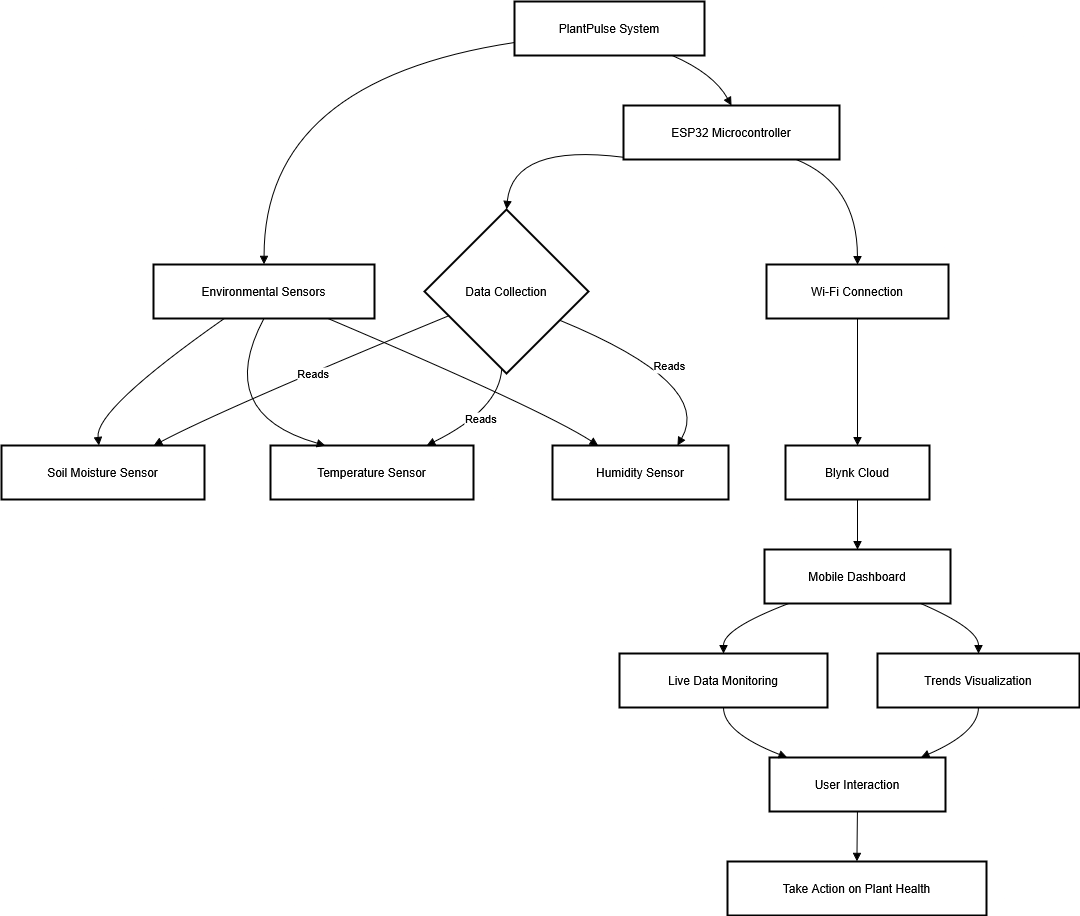

The diagram above was exported from draw.io. Its source (the exported page's mxGraphModel, read from the mxfile embedded in the PNG):
<mxGraphModel dx="1017" dy="505" grid="1" gridSize="10" guides="1" tooltips="1" connect="1" arrows="1" fold="1" page="1" pageScale="1" pageWidth="1169" pageHeight="827" math="0" shadow="0">
  <root>
    <mxCell id="0" />
    <mxCell id="1" parent="0" />
    <mxCell id="2" value="PlantPulse System" style="whiteSpace=wrap;strokeWidth=2;" parent="1" vertex="1">
      <mxGeometry x="521" y="8" width="190" height="54" as="geometry" />
    </mxCell>
    <mxCell id="3" value="Environmental Sensors" style="whiteSpace=wrap;strokeWidth=2;" parent="1" vertex="1">
      <mxGeometry x="160" y="271" width="221" height="54" as="geometry" />
    </mxCell>
    <mxCell id="4" value="Soil Moisture Sensor" style="whiteSpace=wrap;strokeWidth=2;" parent="1" vertex="1">
      <mxGeometry x="8" y="452" width="203" height="54" as="geometry" />
    </mxCell>
    <mxCell id="5" value="Temperature Sensor" style="whiteSpace=wrap;strokeWidth=2;" parent="1" vertex="1">
      <mxGeometry x="277" y="452" width="203" height="54" as="geometry" />
    </mxCell>
    <mxCell id="6" value="Humidity Sensor" style="whiteSpace=wrap;strokeWidth=2;" parent="1" vertex="1">
      <mxGeometry x="559" y="452" width="176" height="54" as="geometry" />
    </mxCell>
    <mxCell id="7" value="ESP32 Microcontroller" style="whiteSpace=wrap;strokeWidth=2;" parent="1" vertex="1">
      <mxGeometry x="630" y="112" width="216" height="54" as="geometry" />
    </mxCell>
    <mxCell id="8" value="Data Collection" style="rhombus;strokeWidth=2;whiteSpace=wrap;" parent="1" vertex="1">
      <mxGeometry x="431" y="216" width="164" height="164" as="geometry" />
    </mxCell>
    <mxCell id="9" value="Wi-Fi Connection" style="whiteSpace=wrap;strokeWidth=2;" parent="1" vertex="1">
      <mxGeometry x="773" y="271" width="182" height="54" as="geometry" />
    </mxCell>
    <mxCell id="10" value="Blynk Cloud" style="whiteSpace=wrap;strokeWidth=2;" parent="1" vertex="1">
      <mxGeometry x="792" y="452" width="144" height="54" as="geometry" />
    </mxCell>
    <mxCell id="11" value="Mobile Dashboard" style="whiteSpace=wrap;strokeWidth=2;" parent="1" vertex="1">
      <mxGeometry x="771" y="556" width="186" height="54" as="geometry" />
    </mxCell>
    <mxCell id="12" value="Live Data Monitoring" style="whiteSpace=wrap;strokeWidth=2;" parent="1" vertex="1">
      <mxGeometry x="626" y="660" width="208" height="54" as="geometry" />
    </mxCell>
    <mxCell id="13" value="Trends Visualization" style="whiteSpace=wrap;strokeWidth=2;" parent="1" vertex="1">
      <mxGeometry x="884" y="660" width="202" height="54" as="geometry" />
    </mxCell>
    <mxCell id="14" value="User Interaction" style="whiteSpace=wrap;strokeWidth=2;" parent="1" vertex="1">
      <mxGeometry x="776" y="764" width="176" height="54" as="geometry" />
    </mxCell>
    <mxCell id="15" value="Take Action on Plant Health" style="whiteSpace=wrap;strokeWidth=2;" parent="1" vertex="1">
      <mxGeometry x="734" y="868" width="259" height="54" as="geometry" />
    </mxCell>
    <mxCell id="16" value="" style="curved=1;startArrow=none;endArrow=block;exitX=0;exitY=0.76;entryX=0.5;entryY=0;" parent="1" source="2" target="3" edge="1">
      <mxGeometry relative="1" as="geometry">
        <Array as="points">
          <mxPoint x="270" y="87" />
        </Array>
      </mxGeometry>
    </mxCell>
    <mxCell id="17" value="" style="curved=1;startArrow=none;endArrow=block;exitX=0.32;exitY=1;entryX=0.48;entryY=0;" parent="1" source="3" target="4" edge="1">
      <mxGeometry relative="1" as="geometry">
        <Array as="points">
          <mxPoint x="101" y="416" />
        </Array>
      </mxGeometry>
    </mxCell>
    <mxCell id="18" value="" style="curved=1;startArrow=none;endArrow=block;exitX=0.5;exitY=1;entryX=0.27;entryY=0;" parent="1" source="3" target="5" edge="1">
      <mxGeometry relative="1" as="geometry">
        <Array as="points">
          <mxPoint x="220" y="420" />
        </Array>
      </mxGeometry>
    </mxCell>
    <mxCell id="19" value="" style="curved=1;startArrow=none;endArrow=block;exitX=0.79;exitY=1;entryX=0.26;entryY=0;" parent="1" source="3" target="6" edge="1">
      <mxGeometry relative="1" as="geometry">
        <Array as="points">
          <mxPoint x="549" y="416" />
        </Array>
      </mxGeometry>
    </mxCell>
    <mxCell id="20" value="" style="curved=1;startArrow=none;endArrow=block;exitX=0.83;exitY=1;entryX=0.5;entryY=0;" parent="1" source="2" target="7" edge="1">
      <mxGeometry relative="1" as="geometry">
        <Array as="points">
          <mxPoint x="720" y="80" />
        </Array>
      </mxGeometry>
    </mxCell>
    <mxCell id="21" value="" style="curved=1;startArrow=none;endArrow=block;exitX=0;exitY=0.96;entryX=0.5;entryY=0;" parent="1" source="7" target="8" edge="1">
      <mxGeometry relative="1" as="geometry">
        <Array as="points">
          <mxPoint x="520" y="150" />
        </Array>
      </mxGeometry>
    </mxCell>
    <mxCell id="22" value="Reads" style="curved=1;startArrow=none;endArrow=block;exitX=0;exitY=0.71;entryX=0.75;entryY=0;" parent="1" source="8" target="4" edge="1">
      <mxGeometry x="-0.0882" y="2" relative="1" as="geometry">
        <Array as="points">
          <mxPoint x="228" y="416" />
        </Array>
        <mxPoint as="offset" />
      </mxGeometry>
    </mxCell>
    <mxCell id="23" value="Reads" style="curved=1;startArrow=none;endArrow=block;exitX=0.47;exitY=1;entryX=0.77;entryY=0;" parent="1" source="8" target="5" edge="1">
      <mxGeometry relative="1" as="geometry">
        <Array as="points">
          <mxPoint x="506" y="416" />
        </Array>
      </mxGeometry>
    </mxCell>
    <mxCell id="24" value="Reads" style="curved=1;startArrow=none;endArrow=block;exitX=1;exitY=0.77;entryX=0.71;entryY=0;" parent="1" source="8" target="6" edge="1">
      <mxGeometry relative="1" as="geometry">
        <Array as="points">
          <mxPoint x="720" y="390" />
        </Array>
      </mxGeometry>
    </mxCell>
    <mxCell id="25" value="" style="curved=1;startArrow=none;endArrow=block;exitX=0.8;exitY=1;entryX=0.5;entryY=0;" parent="1" source="7" target="9" edge="1">
      <mxGeometry relative="1" as="geometry">
        <Array as="points">
          <mxPoint x="864" y="191" />
        </Array>
      </mxGeometry>
    </mxCell>
    <mxCell id="26" value="" style="curved=1;startArrow=none;endArrow=block;exitX=0.5;exitY=1;entryX=0.5;entryY=0;" parent="1" source="9" target="10" edge="1">
      <mxGeometry relative="1" as="geometry">
        <Array as="points" />
      </mxGeometry>
    </mxCell>
    <mxCell id="27" value="" style="curved=1;startArrow=none;endArrow=block;exitX=0.5;exitY=1;entryX=0.5;entryY=0;" parent="1" source="10" target="11" edge="1">
      <mxGeometry relative="1" as="geometry">
        <Array as="points" />
      </mxGeometry>
    </mxCell>
    <mxCell id="28" value="" style="curved=1;startArrow=none;endArrow=block;exitX=0.13;exitY=1;entryX=0.5;entryY=0;" parent="1" source="11" target="12" edge="1">
      <mxGeometry relative="1" as="geometry">
        <Array as="points">
          <mxPoint x="730" y="635" />
        </Array>
      </mxGeometry>
    </mxCell>
    <mxCell id="29" value="" style="curved=1;startArrow=none;endArrow=block;exitX=0.84;exitY=1;entryX=0.5;entryY=0;" parent="1" source="11" target="13" edge="1">
      <mxGeometry relative="1" as="geometry">
        <Array as="points">
          <mxPoint x="985" y="635" />
        </Array>
      </mxGeometry>
    </mxCell>
    <mxCell id="30" value="" style="curved=1;startArrow=none;endArrow=block;exitX=0.5;exitY=1;entryX=0.1;entryY=0;" parent="1" source="12" target="14" edge="1">
      <mxGeometry relative="1" as="geometry">
        <Array as="points">
          <mxPoint x="730" y="739" />
        </Array>
      </mxGeometry>
    </mxCell>
    <mxCell id="31" value="" style="curved=1;startArrow=none;endArrow=block;exitX=0.5;exitY=1;entryX=0.86;entryY=0;" parent="1" source="13" target="14" edge="1">
      <mxGeometry relative="1" as="geometry">
        <Array as="points">
          <mxPoint x="985" y="739" />
        </Array>
      </mxGeometry>
    </mxCell>
    <mxCell id="32" value="" style="curved=1;startArrow=none;endArrow=block;exitX=0.5;exitY=1;entryX=0.5;entryY=0;" parent="1" source="14" target="15" edge="1">
      <mxGeometry relative="1" as="geometry">
        <Array as="points" />
      </mxGeometry>
    </mxCell>
  </root>
</mxGraphModel>